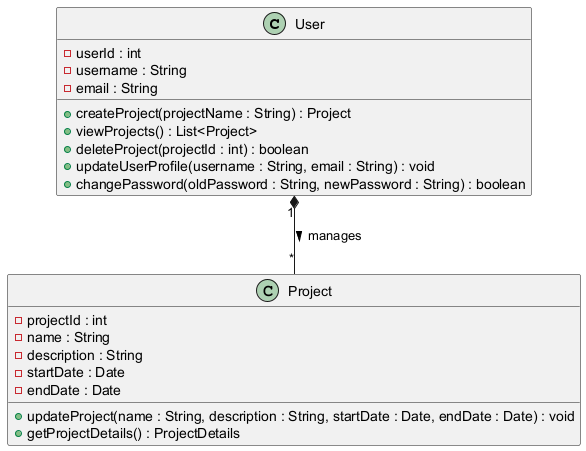

The diagram above was rendered by PlantUML. Its source (embedded in the PNG):
@startuml

class User {
  - userId : int
  - username : String
  - email : String
  + createProject(projectName : String) : Project
  + viewProjects() : List<Project>
  + deleteProject(projectId : int) : boolean
  + updateUserProfile(username : String, email : String) : void
  + changePassword(oldPassword : String, newPassword : String) : boolean
}

class Project {
  - projectId : int
  - name : String
  - description : String
  - startDate : Date
  - endDate : Date
  + updateProject(name : String, description : String, startDate : Date, endDate : Date) : void
  + getProjectDetails() : ProjectDetails
}

User "1" *-- "*" Project : manages >

@enduml